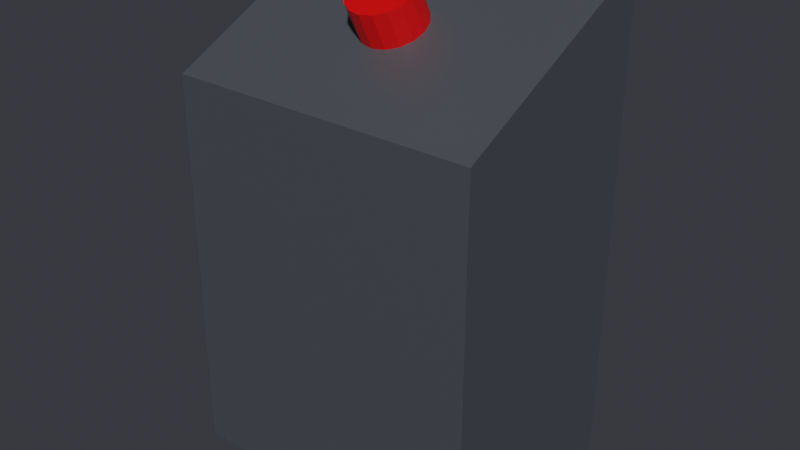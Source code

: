 # Source: redbutton.blend  (saved by Blender 2.82.7; exported with 4.5.12 LTS)
import bpy
from mathutils import Matrix  # noqa: F401  (used for matrix-valued properties, if any)

bpy.ops.wm.read_factory_settings(use_empty=True)
scene = bpy.context.scene
scene.name = 'Scene'

# ---- collections
col_collection = bpy.data.collections.new('Collection'); scene.collection.children.link(col_collection)

# ---- materials (node trees are filled in below, after node groups)
mat_material = bpy.data.materials.new('Material')
mat_material.alpha_threshold = 0.0
mat_material.use_transparent_shadow = False
mat_material.line_color = (0.0, 0.0, 0.0, 1.0)
mat_material_002 = bpy.data.materials.new('Material.002')
mat_material_002.use_transparent_shadow = False
mat_material_001 = bpy.data.materials.new('Material.001')
mat_material_001.use_transparent_shadow = False

# ---- material node trees
mat_material.use_nodes = True; mat_material.node_tree.nodes.clear()
_N = mat_material.node_tree.nodes; _L = mat_material.node_tree.links
n0 = _N.new('ShaderNodeOutputMaterial'); n0.name = 'Material Output'; n0.location = (300, 300)
n1 = _N.new('ShaderNodeBsdfPrincipled'); n1.name = 'Principled BSDF'; n1.location = (10, 300)
n1.distribution = 'GGX'
n1.subsurface_method = 'BURLEY'
n1.inputs[0].default_value = (0.0956, 0.1064, 0.1232, 1.0)
n1.inputs[1].default_value = 0.4727
n1.inputs[2].default_value = 0.5591
n1.inputs[3].default_value = 1.45
n1.inputs[27].default_value = (0.0, 0.0, 0.0, 1.0)
n1.inputs[28].default_value = 1.0
_L.new(n1.outputs[0], n0.inputs[0])
n0.is_active_output = True
mat_material_002.use_nodes = True; mat_material_002.node_tree.nodes.clear()
_N = mat_material_002.node_tree.nodes; _L = mat_material_002.node_tree.links
n0 = _N.new('ShaderNodeOutputMaterial'); n0.name = 'Material Output'; n0.location = (300, 300)
n1 = _N.new('ShaderNodeBsdfPrincipled'); n1.name = 'Principled BSDF'; n1.location = (10, 300)
n1.distribution = 'GGX'
n1.subsurface_method = 'BURLEY'
n1.inputs[0].default_value = (0.8, 0.0, 0.0, 1.0)
n1.inputs[3].default_value = 1.45
n1.inputs[27].default_value = (0.0, 0.0, 0.0, 1.0)
n1.inputs[28].default_value = 1.0
_L.new(n1.outputs[0], n0.inputs[0])
n0.is_active_output = True
mat_material_001.use_nodes = True; mat_material_001.node_tree.nodes.clear()
_N = mat_material_001.node_tree.nodes; _L = mat_material_001.node_tree.links
n0 = _N.new('ShaderNodeOutputMaterial'); n0.name = 'Material Output'; n0.location = (300, 300)
n1 = _N.new('ShaderNodeBsdfPrincipled'); n1.name = 'Principled BSDF'; n1.location = (10, 300)
n1.distribution = 'GGX'
n1.subsurface_method = 'BURLEY'
n1.inputs[0].default_value = (0.1386, 0.131, 0.1367, 1.0)
n1.inputs[3].default_value = 1.45
n1.inputs[27].default_value = (0.0, 0.0, 0.0, 1.0)
n1.inputs[28].default_value = 1.0
_L.new(n1.outputs[0], n0.inputs[0])
n0.is_active_output = True

# ---- world
world_world = bpy.data.worlds.new('World'); scene.world = world_world
world_world.use_nodes = True; world_world.node_tree.nodes.clear()
_N = world_world.node_tree.nodes; _L = world_world.node_tree.links
n0 = _N.new('ShaderNodeOutputWorld'); n0.name = 'World Output'; n0.location = (300, 300)
n1 = _N.new('ShaderNodeBackground'); n1.name = 'Background'; n1.location = (10, 300)
n1.inputs[0].default_value = (0.03484, 0.03524, 0.04272, 1.0)
_L.new(n1.outputs[0], n0.inputs[0])
n0.is_active_output = True
world_world.color = (0.05088, 0.05088, 0.05088)
world_world.use_sun_shadow = False
world_world.sun_shadow_jitter_overblur = 0.0

# ---- meshes
me_cube = bpy.data.meshes.new('Cube')
me_cube.from_pydata([(1.0, 0.7063, 2.178), (1.0, 0.7035, -1.0), (1.0, -0.6963, 1.483), (1.0, -0.7035, -1.0), (-1.0, 0.7063, 2.178), (-1.0, 0.7035, -1.0), (-1.0, -0.6963, 1.483), (-1.0, -0.7035, -1.0)], [], [(0, 4, 6, 2), (3, 2, 6, 7), (7, 6, 4, 5), (5, 1, 3, 7), (1, 0, 2, 3), (5, 4, 0, 1)])
_uv = me_cube.uv_layers.new(name='UVMap')
_uv.uv.foreach_set('vector', [0.625, 0.5, 0.875, 0.5, 0.875, 0.75, 0.625, 0.75, 0.375, 0.75, 0.625, 0.75, 0.625, 1.0, 0.375, 1.0, 0.375, 0.0, 0.625, 0.0, 0.625, 0.25, 0.375, 0.25, 0.125, 0.5, 0.375, 0.5, 0.375, 0.75, 0.125, 0.75, 0.375, 0.5, 0.625, 0.5, 0.625, 0.75, 0.375, 0.75, 0.375, 0.25, 0.625, 0.25, 0.625, 0.5, 0.375, 0.5])
me_cube.materials.append(mat_material)
me_cube.use_remesh_preserve_volume = False
me_cube.use_remesh_preserve_attributes = False
me_cube.use_mirror_vertex_groups = False
me_cube.update()
me_cylinder = bpy.data.meshes.new('Cylinder')
me_cylinder.from_pydata([(0.0, 1.0, -1.0), (0.0, 1.0, 1.0), (0.3827, 0.9239, -1.0), (0.3827, 0.9239, 1.0), (0.7071, 0.7071, -1.0), (0.7071, 0.7071, 1.0), (0.9239, 0.3827, -1.0), (0.9239, 0.3827, 1.0), (1.0, -4.371e-08, -1.0), (1.0, -4.371e-08, 1.0), (0.9239, -0.3827, -1.0), (0.9239, -0.3827, 1.0), (0.7071, -0.7071, -1.0), (0.7071, -0.7071, 1.0), (0.3827, -0.9239, -1.0), (0.3827, -0.9239, 1.0), (1.51e-07, -1.0, -1.0), (1.51e-07, -1.0, 1.0), (-0.3827, -0.9239, -1.0), (-0.3827, -0.9239, 1.0), (-0.7071, -0.7071, -1.0), (-0.7071, -0.7071, 1.0), (-0.9239, -0.3827, -1.0), (-0.9239, -0.3827, 1.0), (-1.0, 1.192e-08, -1.0), (-1.0, 1.192e-08, 1.0), (-0.9239, 0.3827, -1.0), (-0.9239, 0.3827, 1.0), (-0.7071, 0.7071, -1.0), (-0.7071, 0.7071, 1.0), (-0.3827, 0.9239, -1.0), (-0.3827, 0.9239, 1.0)], [], [(0, 1, 3, 2), (2, 3, 5, 4), (4, 5, 7, 6), (6, 7, 9, 8), (8, 9, 11, 10), (10, 11, 13, 12), (12, 13, 15, 14), (14, 15, 17, 16), (16, 17, 19, 18), (18, 19, 21, 20), (20, 21, 23, 22), (22, 23, 25, 24), (24, 25, 27, 26), (26, 27, 29, 28), (3, 1, 31, 29, 27, 25, 23, 21, 19, 17, 15, 13, 11, 9, 7, 5), (28, 29, 31, 30), (30, 31, 1, 0), (0, 2, 4, 6, 8, 10, 12, 14, 16, 18, 20, 22, 24, 26, 28, 30)])
_uv = me_cylinder.uv_layers.new(name='UVMap')
_uv.uv.foreach_set('vector', [1.0, 0.5, 1.0, 1.0, 0.9375, 1.0, 0.9375, 0.5, 0.9375, 0.5, 0.9375, 1.0, 0.875, 1.0, 0.875, 0.5, 0.875, 0.5, 0.875, 1.0, 0.8125, 1.0, 0.8125, 0.5, 0.8125, 0.5, 0.8125, 1.0, 0.75, 1.0, 0.75, 0.5, 0.75, 0.5, 0.75, 1.0, 0.6875, 1.0, 0.6875, 0.5, 0.6875, 0.5, 0.6875, 1.0, 0.625, 1.0, 0.625, 0.5, 0.625, 0.5, 0.625, 1.0, 0.5625, 1.0, 0.5625, 0.5, 0.5625, 0.5, 0.5625, 1.0, 0.5, 1.0, 0.5, 0.5, 0.5, 0.5, 0.5, 1.0, 0.4375, 1.0, 0.4375, 0.5, 0.4375, 0.5, 0.4375, 1.0, 0.375, 1.0, 0.375, 0.5, 0.375, 0.5, 0.375, 1.0, 0.3125, 1.0, 0.3125, 0.5, 0.3125, 0.5, 0.3125, 1.0, 0.25, 1.0, 0.25, 0.5, 0.25, 0.5, 0.25, 1.0, 0.1875, 1.0, 0.1875, 0.5, 0.1875, 0.5, 0.1875, 1.0, 0.125, 1.0, 0.125, 0.5, 0.3418, 0.4717, 0.25, 0.49, 0.1582, 0.4717, 0.08029, 0.4197, 0.02827, 0.3418, 0.01, 0.25, 0.02827, 0.1582, 0.08029, 0.08029, 0.1582, 0.02827, 0.25, 0.01, 0.3418, 0.02827, 0.4197, 0.08029, 0.4717, 0.1582, 0.49, 0.25, 0.4717, 0.3418, 0.4197, 0.4197, 0.125, 0.5, 0.125, 1.0, 0.0625, 1.0, 0.0625, 0.5, 0.0625, 0.5, 0.0625, 1.0, 0.0, 1.0, 0.0, 0.5, 0.75, 0.49, 0.8418, 0.4717, 0.9197, 0.4197, 0.9717, 0.3418, 0.99, 0.25, 0.9717, 0.1582, 0.9197, 0.08029, 0.8418, 0.02827, 0.75, 0.01, 0.6582, 0.02827, 0.5803, 0.08029, 0.5283, 0.1582, 0.51, 0.25, 0.5283, 0.3418, 0.5803, 0.4197, 0.6582, 0.4717])
me_cylinder.materials.append(mat_material_002)
me_cylinder.materials.append(mat_material_001)
me_cylinder.use_remesh_fix_poles = True
me_cylinder.use_remesh_preserve_attributes = False
me_cylinder.use_mirror_vertex_groups = False
me_cylinder.update()

# ---- objects
ob_cube = bpy.data.objects.new('Cube', me_cube)
ob_cylinder = bpy.data.objects.new('Cylinder', me_cylinder)

# ---- transforms, parenting, visibility, modifiers, constraints
ob_cube.location = (0.0, 0.0, 2.012)
ob_cube.scale = (2.0, 2.0, 2.0)
ob_cube.lock_rotations_4d = False
ob_cube.empty_display_type = 'ARROWS'
ob_cube.lineart.crease_threshold = 0.0
ob_cylinder.location = (-0.007545, -0.1938, 5.835)
ob_cylinder.rotation_euler = (0.4707, 1.007e-16, 2.415e-17)
ob_cylinder.scale = (0.4169, 0.401, 0.2356)
ob_cylinder.lineart.crease_threshold = 0.0

# ---- collection membership
col_collection.objects.link(ob_cube)
col_collection.objects.link(ob_cylinder)

# ---- scene / render settings (as saved in the file)
scene.frame_start = 1; scene.frame_end = 250; scene.frame_set(1)
scene.render.engine = 'BLENDER_EEVEE_NEXT'
scene.cycles.use_denoising = False
scene.cycles.samples = 128
scene.cycles.sampling_pattern = 'TABULATED_SOBOL'
scene.cycles.use_adaptive_sampling = False
scene.cycles.use_light_tree = False
scene.view_settings.view_transform = 'Filmic'
bpy.context.view_layer.update()

# ---- added for rendering (the .blend has no active camera and no usable light): camera, sun
cam_auto = bpy.data.cameras.new('AutoCamera')
cam_auto.lens = 50.0
cam_auto.sensor_width = 36.0
cam_auto.clip_end = 1000.0
ob_auto_camera = bpy.data.objects.new('AutoCamera', cam_auto)
scene.collection.objects.link(ob_auto_camera)
ob_auto_camera.location = (7.42217, -8.90382, 9.12776)
ob_auto_camera.rotation_euler = (1.09748, -7.21219e-08, 0.694738)
scene.camera = ob_auto_camera
light_auto_sun = bpy.data.lights.new('AutoSun', 'SUN')
light_auto_sun.energy = 3.0
light_auto_sun.angle = 0.0523599
ob_auto_sun = bpy.data.objects.new('AutoSun', light_auto_sun)
scene.collection.objects.link(ob_auto_sun)
ob_auto_sun.rotation_euler = (0.872665, 0.174533, 0.523599)
bpy.context.view_layer.update()
